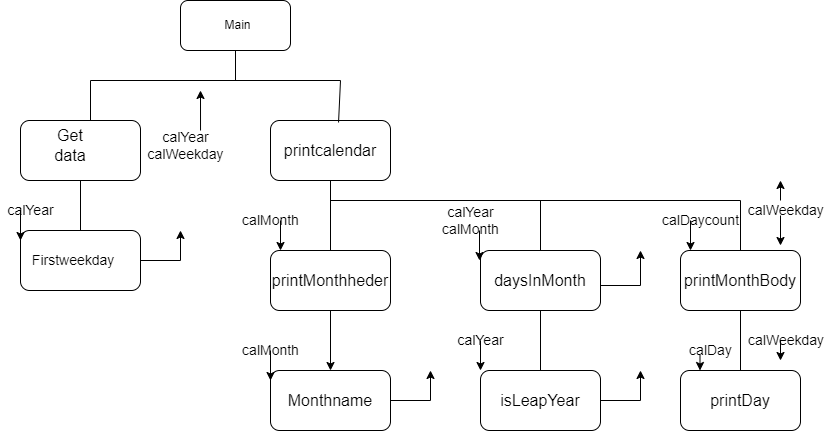

The diagram above was exported from draw.io. Its source (the exported page's mxGraphModel, read from the mxfile embedded in the PNG):
<mxGraphModel dx="868" dy="482" grid="1" gridSize="10" guides="1" tooltips="1" connect="1" arrows="1" fold="1" page="1" pageScale="1" pageWidth="827" pageHeight="1169" math="0" shadow="0">
  <root>
    <mxCell id="0" />
    <mxCell id="1" parent="0" />
    <mxCell id="ny0ltP5W4rEyXJvw-3gh-1" value="" style="rounded=1;whiteSpace=wrap;html=1;" parent="1" vertex="1">
      <mxGeometry x="180" y="20" width="110" height="50" as="geometry" />
    </mxCell>
    <mxCell id="ny0ltP5W4rEyXJvw-3gh-2" value="" style="rounded=1;whiteSpace=wrap;html=1;" parent="1" vertex="1">
      <mxGeometry x="20" y="140" width="120" height="60" as="geometry" />
    </mxCell>
    <mxCell id="ny0ltP5W4rEyXJvw-3gh-3" value="" style="rounded=1;whiteSpace=wrap;html=1;" parent="1" vertex="1">
      <mxGeometry x="20" y="250" width="120" height="60" as="geometry" />
    </mxCell>
    <mxCell id="ny0ltP5W4rEyXJvw-3gh-4" value="&lt;font size=&quot;3&quot;&gt;printcalendar&lt;/font&gt;" style="rounded=1;whiteSpace=wrap;html=1;" parent="1" vertex="1">
      <mxGeometry x="270" y="140" width="120" height="60" as="geometry" />
    </mxCell>
    <mxCell id="ny0ltP5W4rEyXJvw-3gh-12" style="edgeStyle=orthogonalEdgeStyle;rounded=0;orthogonalLoop=1;jettySize=auto;html=1;exitX=0.5;exitY=1;exitDx=0;exitDy=0;" parent="1" source="ny0ltP5W4rEyXJvw-3gh-5" target="ny0ltP5W4rEyXJvw-3gh-6" edge="1">
      <mxGeometry relative="1" as="geometry" />
    </mxCell>
    <mxCell id="ny0ltP5W4rEyXJvw-3gh-5" value="&lt;font size=&quot;3&quot;&gt;printMonthheder&lt;/font&gt;" style="rounded=1;whiteSpace=wrap;html=1;" parent="1" vertex="1">
      <mxGeometry x="270" y="270" width="120" height="60" as="geometry" />
    </mxCell>
    <mxCell id="ny0ltP5W4rEyXJvw-3gh-6" value="&lt;font size=&quot;3&quot;&gt;Monthname&lt;/font&gt;" style="rounded=1;whiteSpace=wrap;html=1;" parent="1" vertex="1">
      <mxGeometry x="270" y="390" width="120" height="60" as="geometry" />
    </mxCell>
    <mxCell id="ny0ltP5W4rEyXJvw-3gh-7" value="&lt;font size=&quot;3&quot;&gt;daysInMonth&lt;/font&gt;" style="rounded=1;whiteSpace=wrap;html=1;" parent="1" vertex="1">
      <mxGeometry x="480" y="270" width="120" height="60" as="geometry" />
    </mxCell>
    <mxCell id="ny0ltP5W4rEyXJvw-3gh-8" value="&lt;font size=&quot;3&quot;&gt;isLeapYear&lt;/font&gt;" style="rounded=1;whiteSpace=wrap;html=1;" parent="1" vertex="1">
      <mxGeometry x="480" y="390" width="120" height="60" as="geometry" />
    </mxCell>
    <mxCell id="ny0ltP5W4rEyXJvw-3gh-9" value="&lt;font size=&quot;3&quot;&gt;printDay&lt;/font&gt;" style="rounded=1;whiteSpace=wrap;html=1;" parent="1" vertex="1">
      <mxGeometry x="680" y="390" width="120" height="60" as="geometry" />
    </mxCell>
    <mxCell id="ny0ltP5W4rEyXJvw-3gh-10" value="&lt;font size=&quot;3&quot;&gt;printMonthBody&lt;/font&gt;" style="rounded=1;whiteSpace=wrap;html=1;" parent="1" vertex="1">
      <mxGeometry x="680" y="270" width="120" height="60" as="geometry" />
    </mxCell>
    <mxCell id="ny0ltP5W4rEyXJvw-3gh-11" value="" style="endArrow=none;html=1;rounded=0;entryX=0.5;entryY=1;entryDx=0;entryDy=0;exitX=0.5;exitY=0;exitDx=0;exitDy=0;" parent="1" source="ny0ltP5W4rEyXJvw-3gh-5" target="ny0ltP5W4rEyXJvw-3gh-4" edge="1">
      <mxGeometry width="50" height="50" relative="1" as="geometry">
        <mxPoint x="330" y="260" as="sourcePoint" />
        <mxPoint x="440" y="230" as="targetPoint" />
      </mxGeometry>
    </mxCell>
    <mxCell id="ny0ltP5W4rEyXJvw-3gh-13" value="" style="endArrow=none;html=1;rounded=0;" parent="1" edge="1">
      <mxGeometry width="50" height="50" relative="1" as="geometry">
        <mxPoint x="330" y="220" as="sourcePoint" />
        <mxPoint x="740" y="220" as="targetPoint" />
      </mxGeometry>
    </mxCell>
    <mxCell id="ny0ltP5W4rEyXJvw-3gh-14" value="" style="endArrow=none;html=1;rounded=0;exitX=0.5;exitY=0;exitDx=0;exitDy=0;" parent="1" source="ny0ltP5W4rEyXJvw-3gh-7" edge="1">
      <mxGeometry width="50" height="50" relative="1" as="geometry">
        <mxPoint x="390" y="280" as="sourcePoint" />
        <mxPoint x="540" y="220" as="targetPoint" />
      </mxGeometry>
    </mxCell>
    <mxCell id="ny0ltP5W4rEyXJvw-3gh-15" value="" style="endArrow=none;html=1;rounded=0;entryX=0.5;entryY=1;entryDx=0;entryDy=0;" parent="1" target="ny0ltP5W4rEyXJvw-3gh-7" edge="1">
      <mxGeometry width="50" height="50" relative="1" as="geometry">
        <mxPoint x="540" y="390" as="sourcePoint" />
        <mxPoint x="440" y="230" as="targetPoint" />
        <Array as="points">
          <mxPoint x="540" y="390" />
        </Array>
      </mxGeometry>
    </mxCell>
    <mxCell id="ny0ltP5W4rEyXJvw-3gh-16" value="" style="endArrow=none;html=1;rounded=0;exitX=0.5;exitY=0;exitDx=0;exitDy=0;" parent="1" source="ny0ltP5W4rEyXJvw-3gh-10" edge="1">
      <mxGeometry width="50" height="50" relative="1" as="geometry">
        <mxPoint x="740" y="260" as="sourcePoint" />
        <mxPoint x="740" y="220" as="targetPoint" />
      </mxGeometry>
    </mxCell>
    <mxCell id="ny0ltP5W4rEyXJvw-3gh-17" value="" style="endArrow=none;html=1;rounded=0;exitX=0.5;exitY=0;exitDx=0;exitDy=0;" parent="1" source="ny0ltP5W4rEyXJvw-3gh-9" edge="1">
      <mxGeometry width="50" height="50" relative="1" as="geometry">
        <mxPoint x="740" y="380" as="sourcePoint" />
        <mxPoint x="740" y="330" as="targetPoint" />
      </mxGeometry>
    </mxCell>
    <mxCell id="ny0ltP5W4rEyXJvw-3gh-18" value="" style="endArrow=none;html=1;rounded=0;exitX=0.5;exitY=0;exitDx=0;exitDy=0;" parent="1" source="ny0ltP5W4rEyXJvw-3gh-3" edge="1">
      <mxGeometry width="50" height="50" relative="1" as="geometry">
        <mxPoint x="30" y="250" as="sourcePoint" />
        <mxPoint x="80" y="200" as="targetPoint" />
      </mxGeometry>
    </mxCell>
    <mxCell id="ny0ltP5W4rEyXJvw-3gh-19" value="" style="endArrow=none;html=1;rounded=0;entryX=0.5;entryY=1;entryDx=0;entryDy=0;" parent="1" target="ny0ltP5W4rEyXJvw-3gh-1" edge="1">
      <mxGeometry width="50" height="50" relative="1" as="geometry">
        <mxPoint x="235" y="100" as="sourcePoint" />
        <mxPoint x="240" y="70" as="targetPoint" />
      </mxGeometry>
    </mxCell>
    <mxCell id="ny0ltP5W4rEyXJvw-3gh-20" value="" style="endArrow=none;html=1;rounded=0;" parent="1" edge="1">
      <mxGeometry width="50" height="50" relative="1" as="geometry">
        <mxPoint x="90" y="100" as="sourcePoint" />
        <mxPoint x="340" y="100" as="targetPoint" />
      </mxGeometry>
    </mxCell>
    <mxCell id="ny0ltP5W4rEyXJvw-3gh-21" value="" style="endArrow=none;html=1;rounded=0;" parent="1" edge="1">
      <mxGeometry width="50" height="50" relative="1" as="geometry">
        <mxPoint x="90" y="130" as="sourcePoint" />
        <mxPoint x="90" y="100" as="targetPoint" />
        <Array as="points">
          <mxPoint x="90" y="140" />
        </Array>
      </mxGeometry>
    </mxCell>
    <mxCell id="ny0ltP5W4rEyXJvw-3gh-22" value="" style="endArrow=none;html=1;rounded=0;exitX=0.567;exitY=0.033;exitDx=0;exitDy=0;exitPerimeter=0;" parent="1" source="ny0ltP5W4rEyXJvw-3gh-4" edge="1">
      <mxGeometry width="50" height="50" relative="1" as="geometry">
        <mxPoint x="290" y="150" as="sourcePoint" />
        <mxPoint x="340" y="100" as="targetPoint" />
      </mxGeometry>
    </mxCell>
    <mxCell id="ny0ltP5W4rEyXJvw-3gh-23" value="Main" style="text;html=1;strokeColor=none;fillColor=none;align=center;verticalAlign=middle;whiteSpace=wrap;rounded=0;" parent="1" vertex="1">
      <mxGeometry x="205" y="30" width="65" height="30" as="geometry" />
    </mxCell>
    <mxCell id="ny0ltP5W4rEyXJvw-3gh-24" value="&lt;font size=&quot;3&quot;&gt;Get data&lt;/font&gt;" style="text;html=1;strokeColor=none;fillColor=none;align=center;verticalAlign=middle;whiteSpace=wrap;rounded=0;fontSize=14;" parent="1" vertex="1">
      <mxGeometry x="40" y="150" width="60" height="30" as="geometry" />
    </mxCell>
    <mxCell id="ny0ltP5W4rEyXJvw-3gh-25" value="Firstweekday&amp;nbsp;" style="text;html=1;strokeColor=none;fillColor=none;align=center;verticalAlign=middle;whiteSpace=wrap;rounded=0;fontSize=14;" parent="1" vertex="1">
      <mxGeometry x="40" y="265" width="70" height="30" as="geometry" />
    </mxCell>
    <mxCell id="ny0ltP5W4rEyXJvw-3gh-26" value="calYear&lt;br&gt;calWeekday" style="text;html=1;align=center;verticalAlign=middle;resizable=0;points=[];autosize=1;strokeColor=none;fillColor=none;fontSize=14;" parent="1" vertex="1">
      <mxGeometry x="140" y="145" width="90" height="40" as="geometry" />
    </mxCell>
    <mxCell id="ny0ltP5W4rEyXJvw-3gh-27" value="calYear" style="text;html=1;align=center;verticalAlign=middle;resizable=0;points=[];autosize=1;strokeColor=none;fillColor=none;fontSize=14;" parent="1" vertex="1">
      <mxGeometry y="220" width="60" height="20" as="geometry" />
    </mxCell>
    <mxCell id="ny0ltP5W4rEyXJvw-3gh-28" value="calMonth" style="text;html=1;align=center;verticalAlign=middle;resizable=0;points=[];autosize=1;strokeColor=none;fillColor=none;fontSize=14;" parent="1" vertex="1">
      <mxGeometry x="235" y="230" width="70" height="20" as="geometry" />
    </mxCell>
    <mxCell id="ny0ltP5W4rEyXJvw-3gh-29" value="calMonth" style="text;html=1;align=center;verticalAlign=middle;resizable=0;points=[];autosize=1;strokeColor=none;fillColor=none;fontSize=14;" parent="1" vertex="1">
      <mxGeometry x="235" y="360" width="70" height="20" as="geometry" />
    </mxCell>
    <mxCell id="ny0ltP5W4rEyXJvw-3gh-30" value="calYear&lt;br&gt;calMonth" style="text;html=1;align=center;verticalAlign=middle;resizable=0;points=[];autosize=1;strokeColor=none;fillColor=none;fontSize=14;" parent="1" vertex="1">
      <mxGeometry x="435" y="220" width="70" height="40" as="geometry" />
    </mxCell>
    <mxCell id="ny0ltP5W4rEyXJvw-3gh-31" value="calYear" style="text;html=1;align=center;verticalAlign=middle;resizable=0;points=[];autosize=1;strokeColor=none;fillColor=none;fontSize=14;" parent="1" vertex="1">
      <mxGeometry x="450" y="350" width="60" height="20" as="geometry" />
    </mxCell>
    <mxCell id="ny0ltP5W4rEyXJvw-3gh-32" value="calDaycount" style="text;html=1;align=center;verticalAlign=middle;resizable=0;points=[];autosize=1;strokeColor=none;fillColor=none;fontSize=14;" parent="1" vertex="1">
      <mxGeometry x="655" y="230" width="90" height="20" as="geometry" />
    </mxCell>
    <mxCell id="ny0ltP5W4rEyXJvw-3gh-33" value="calDay" style="text;html=1;align=center;verticalAlign=middle;resizable=0;points=[];autosize=1;strokeColor=none;fillColor=none;fontSize=14;" parent="1" vertex="1">
      <mxGeometry x="680" y="360" width="60" height="20" as="geometry" />
    </mxCell>
    <mxCell id="ny0ltP5W4rEyXJvw-3gh-34" value="&amp;nbsp; &amp;nbsp; &amp;nbsp; &amp;nbsp; &amp;nbsp; &amp;nbsp; &amp;nbsp;calWeekday" style="text;html=1;align=center;verticalAlign=middle;resizable=0;points=[];autosize=1;strokeColor=none;fillColor=none;fontSize=14;" parent="1" vertex="1">
      <mxGeometry x="690" y="220" width="140" height="20" as="geometry" />
    </mxCell>
    <mxCell id="ny0ltP5W4rEyXJvw-3gh-35" value="&amp;nbsp; &amp;nbsp; &amp;nbsp; &amp;nbsp; calWeekday" style="text;html=1;align=center;verticalAlign=middle;resizable=0;points=[];autosize=1;strokeColor=none;fillColor=none;fontSize=14;" parent="1" vertex="1">
      <mxGeometry x="710" y="350" width="120" height="20" as="geometry" />
    </mxCell>
    <mxCell id="ny0ltP5W4rEyXJvw-3gh-40" value="" style="endArrow=classic;html=1;rounded=0;fontSize=14;exitX=0.667;exitY=0.125;exitDx=0;exitDy=0;exitPerimeter=0;" parent="1" source="ny0ltP5W4rEyXJvw-3gh-26" edge="1">
      <mxGeometry width="50" height="50" relative="1" as="geometry">
        <mxPoint x="150" y="160" as="sourcePoint" />
        <mxPoint x="200" y="110" as="targetPoint" />
      </mxGeometry>
    </mxCell>
    <mxCell id="ny0ltP5W4rEyXJvw-3gh-41" value="" style="endArrow=classic;html=1;rounded=0;fontSize=14;" parent="1" edge="1">
      <mxGeometry width="50" height="50" relative="1" as="geometry">
        <mxPoint x="280" y="240" as="sourcePoint" />
        <mxPoint x="280" y="270" as="targetPoint" />
      </mxGeometry>
    </mxCell>
    <mxCell id="ny0ltP5W4rEyXJvw-3gh-42" value="" style="endArrow=classic;html=1;rounded=0;fontSize=14;" parent="1" edge="1">
      <mxGeometry width="50" height="50" relative="1" as="geometry">
        <mxPoint x="270" y="370" as="sourcePoint" />
        <mxPoint x="270" y="400" as="targetPoint" />
      </mxGeometry>
    </mxCell>
    <mxCell id="ny0ltP5W4rEyXJvw-3gh-45" value="" style="endArrow=classic;html=1;rounded=0;fontSize=14;" parent="1" edge="1">
      <mxGeometry width="50" height="50" relative="1" as="geometry">
        <mxPoint x="479" y="250" as="sourcePoint" />
        <mxPoint x="479" y="280" as="targetPoint" />
      </mxGeometry>
    </mxCell>
    <mxCell id="ny0ltP5W4rEyXJvw-3gh-46" value="" style="endArrow=classic;html=1;rounded=0;fontSize=14;" parent="1" edge="1">
      <mxGeometry width="50" height="50" relative="1" as="geometry">
        <mxPoint x="480" y="360" as="sourcePoint" />
        <mxPoint x="480" y="390" as="targetPoint" />
      </mxGeometry>
    </mxCell>
    <mxCell id="ny0ltP5W4rEyXJvw-3gh-47" value="" style="endArrow=classic;html=1;rounded=0;fontSize=14;" parent="1" edge="1">
      <mxGeometry width="50" height="50" relative="1" as="geometry">
        <mxPoint x="690" y="240" as="sourcePoint" />
        <mxPoint x="690" y="270" as="targetPoint" />
      </mxGeometry>
    </mxCell>
    <mxCell id="ny0ltP5W4rEyXJvw-3gh-48" value="" style="endArrow=classic;html=1;rounded=0;fontSize=14;" parent="1" edge="1">
      <mxGeometry width="50" height="50" relative="1" as="geometry">
        <mxPoint x="699.5" y="375" as="sourcePoint" />
        <mxPoint x="699.5" y="390" as="targetPoint" />
        <Array as="points">
          <mxPoint x="699.5" y="382.5" />
        </Array>
      </mxGeometry>
    </mxCell>
    <mxCell id="ny0ltP5W4rEyXJvw-3gh-50" value="" style="endArrow=classic;html=1;rounded=0;fontSize=14;" parent="1" edge="1">
      <mxGeometry width="50" height="50" relative="1" as="geometry">
        <mxPoint x="780" y="360" as="sourcePoint" />
        <mxPoint x="780" y="380" as="targetPoint" />
      </mxGeometry>
    </mxCell>
    <mxCell id="ny0ltP5W4rEyXJvw-3gh-53" value="" style="endArrow=classic;html=1;rounded=0;fontSize=14;" parent="1" edge="1">
      <mxGeometry width="50" height="50" relative="1" as="geometry">
        <mxPoint x="780" y="235" as="sourcePoint" />
        <mxPoint x="780" y="265" as="targetPoint" />
      </mxGeometry>
    </mxCell>
    <mxCell id="ny0ltP5W4rEyXJvw-3gh-54" value="" style="endArrow=classic;html=1;rounded=0;fontSize=14;" parent="1" edge="1">
      <mxGeometry width="50" height="50" relative="1" as="geometry">
        <mxPoint x="780" y="220" as="sourcePoint" />
        <mxPoint x="780" y="200" as="targetPoint" />
      </mxGeometry>
    </mxCell>
    <mxCell id="ny0ltP5W4rEyXJvw-3gh-67" value="" style="endArrow=classic;html=1;rounded=0;fontSize=14;" parent="1" edge="1">
      <mxGeometry width="50" height="50" relative="1" as="geometry">
        <mxPoint x="20" y="230" as="sourcePoint" />
        <mxPoint x="20" y="260" as="targetPoint" />
      </mxGeometry>
    </mxCell>
    <mxCell id="ny0ltP5W4rEyXJvw-3gh-70" value="" style="endArrow=classic;html=1;rounded=0;fontSize=14;exitX=1;exitY=0.5;exitDx=0;exitDy=0;" parent="1" source="ny0ltP5W4rEyXJvw-3gh-3" edge="1">
      <mxGeometry width="50" height="50" relative="1" as="geometry">
        <mxPoint x="160" y="300" as="sourcePoint" />
        <mxPoint x="180" y="250" as="targetPoint" />
        <Array as="points">
          <mxPoint x="180" y="280" />
        </Array>
      </mxGeometry>
    </mxCell>
    <mxCell id="ny0ltP5W4rEyXJvw-3gh-71" value="" style="endArrow=classic;html=1;rounded=0;fontSize=14;" parent="1" edge="1">
      <mxGeometry width="50" height="50" relative="1" as="geometry">
        <mxPoint x="390" y="420" as="sourcePoint" />
        <mxPoint x="430" y="390" as="targetPoint" />
        <Array as="points">
          <mxPoint x="430" y="420" />
        </Array>
      </mxGeometry>
    </mxCell>
    <mxCell id="ny0ltP5W4rEyXJvw-3gh-72" value="" style="endArrow=classic;html=1;rounded=0;fontSize=14;" parent="1" edge="1">
      <mxGeometry width="50" height="50" relative="1" as="geometry">
        <mxPoint x="600" y="305" as="sourcePoint" />
        <mxPoint x="640" y="270" as="targetPoint" />
        <Array as="points">
          <mxPoint x="640" y="305" />
        </Array>
      </mxGeometry>
    </mxCell>
    <mxCell id="ny0ltP5W4rEyXJvw-3gh-73" value="" style="endArrow=classic;html=1;rounded=0;fontSize=14;" parent="1" edge="1">
      <mxGeometry width="50" height="50" relative="1" as="geometry">
        <mxPoint x="600" y="420" as="sourcePoint" />
        <mxPoint x="640" y="390" as="targetPoint" />
        <Array as="points">
          <mxPoint x="640" y="420" />
        </Array>
      </mxGeometry>
    </mxCell>
  </root>
</mxGraphModel>